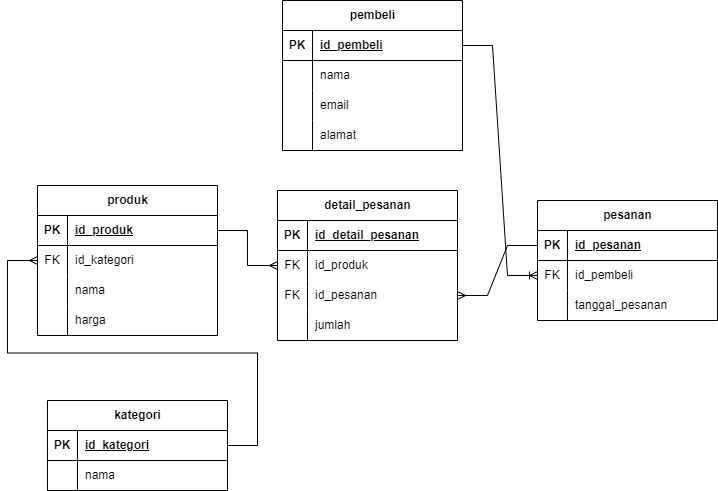

The diagram above was exported from draw.io. Its source (the exported page's mxGraphModel, read from the mxfile embedded in the PNG):
<mxGraphModel dx="880" dy="434" grid="1" gridSize="10" guides="1" tooltips="1" connect="1" arrows="1" fold="1" page="1" pageScale="1" pageWidth="1169" pageHeight="827" math="0" shadow="0">
  <root>
    <mxCell id="WIyWlLk6GJQsqaUBKTNV-0" />
    <mxCell id="WIyWlLk6GJQsqaUBKTNV-1" parent="WIyWlLk6GJQsqaUBKTNV-0" />
    <mxCell id="7jVSdH_zGd0G3eULDVWy-0" value="pembeli" style="shape=table;startSize=30;container=1;collapsible=1;childLayout=tableLayout;fixedRows=1;rowLines=0;fontStyle=1;align=center;resizeLast=1;html=1;" parent="WIyWlLk6GJQsqaUBKTNV-1" vertex="1">
      <mxGeometry x="405" y="170" width="180" height="150" as="geometry" />
    </mxCell>
    <mxCell id="7jVSdH_zGd0G3eULDVWy-1" value="" style="shape=tableRow;horizontal=0;startSize=0;swimlaneHead=0;swimlaneBody=0;fillColor=none;collapsible=0;dropTarget=0;points=[[0,0.5],[1,0.5]];portConstraint=eastwest;top=0;left=0;right=0;bottom=1;" parent="7jVSdH_zGd0G3eULDVWy-0" vertex="1">
      <mxGeometry y="30" width="180" height="30" as="geometry" />
    </mxCell>
    <mxCell id="7jVSdH_zGd0G3eULDVWy-2" value="PK" style="shape=partialRectangle;connectable=0;fillColor=none;top=0;left=0;bottom=0;right=0;fontStyle=1;overflow=hidden;whiteSpace=wrap;html=1;" parent="7jVSdH_zGd0G3eULDVWy-1" vertex="1">
      <mxGeometry width="30" height="30" as="geometry">
        <mxRectangle width="30" height="30" as="alternateBounds" />
      </mxGeometry>
    </mxCell>
    <mxCell id="7jVSdH_zGd0G3eULDVWy-3" value="id_pembeli" style="shape=partialRectangle;connectable=0;fillColor=none;top=0;left=0;bottom=0;right=0;align=left;spacingLeft=6;fontStyle=5;overflow=hidden;whiteSpace=wrap;html=1;" parent="7jVSdH_zGd0G3eULDVWy-1" vertex="1">
      <mxGeometry x="30" width="150" height="30" as="geometry">
        <mxRectangle width="150" height="30" as="alternateBounds" />
      </mxGeometry>
    </mxCell>
    <mxCell id="7jVSdH_zGd0G3eULDVWy-4" value="" style="shape=tableRow;horizontal=0;startSize=0;swimlaneHead=0;swimlaneBody=0;fillColor=none;collapsible=0;dropTarget=0;points=[[0,0.5],[1,0.5]];portConstraint=eastwest;top=0;left=0;right=0;bottom=0;" parent="7jVSdH_zGd0G3eULDVWy-0" vertex="1">
      <mxGeometry y="60" width="180" height="30" as="geometry" />
    </mxCell>
    <mxCell id="7jVSdH_zGd0G3eULDVWy-5" value="" style="shape=partialRectangle;connectable=0;fillColor=none;top=0;left=0;bottom=0;right=0;editable=1;overflow=hidden;whiteSpace=wrap;html=1;" parent="7jVSdH_zGd0G3eULDVWy-4" vertex="1">
      <mxGeometry width="30" height="30" as="geometry">
        <mxRectangle width="30" height="30" as="alternateBounds" />
      </mxGeometry>
    </mxCell>
    <mxCell id="7jVSdH_zGd0G3eULDVWy-6" value="nama" style="shape=partialRectangle;connectable=0;fillColor=none;top=0;left=0;bottom=0;right=0;align=left;spacingLeft=6;overflow=hidden;whiteSpace=wrap;html=1;" parent="7jVSdH_zGd0G3eULDVWy-4" vertex="1">
      <mxGeometry x="30" width="150" height="30" as="geometry">
        <mxRectangle width="150" height="30" as="alternateBounds" />
      </mxGeometry>
    </mxCell>
    <mxCell id="7jVSdH_zGd0G3eULDVWy-7" value="" style="shape=tableRow;horizontal=0;startSize=0;swimlaneHead=0;swimlaneBody=0;fillColor=none;collapsible=0;dropTarget=0;points=[[0,0.5],[1,0.5]];portConstraint=eastwest;top=0;left=0;right=0;bottom=0;" parent="7jVSdH_zGd0G3eULDVWy-0" vertex="1">
      <mxGeometry y="90" width="180" height="30" as="geometry" />
    </mxCell>
    <mxCell id="7jVSdH_zGd0G3eULDVWy-8" value="" style="shape=partialRectangle;connectable=0;fillColor=none;top=0;left=0;bottom=0;right=0;editable=1;overflow=hidden;whiteSpace=wrap;html=1;" parent="7jVSdH_zGd0G3eULDVWy-7" vertex="1">
      <mxGeometry width="30" height="30" as="geometry">
        <mxRectangle width="30" height="30" as="alternateBounds" />
      </mxGeometry>
    </mxCell>
    <mxCell id="7jVSdH_zGd0G3eULDVWy-9" value="email" style="shape=partialRectangle;connectable=0;fillColor=none;top=0;left=0;bottom=0;right=0;align=left;spacingLeft=6;overflow=hidden;whiteSpace=wrap;html=1;" parent="7jVSdH_zGd0G3eULDVWy-7" vertex="1">
      <mxGeometry x="30" width="150" height="30" as="geometry">
        <mxRectangle width="150" height="30" as="alternateBounds" />
      </mxGeometry>
    </mxCell>
    <mxCell id="7jVSdH_zGd0G3eULDVWy-10" value="" style="shape=tableRow;horizontal=0;startSize=0;swimlaneHead=0;swimlaneBody=0;fillColor=none;collapsible=0;dropTarget=0;points=[[0,0.5],[1,0.5]];portConstraint=eastwest;top=0;left=0;right=0;bottom=0;" parent="7jVSdH_zGd0G3eULDVWy-0" vertex="1">
      <mxGeometry y="120" width="180" height="30" as="geometry" />
    </mxCell>
    <mxCell id="7jVSdH_zGd0G3eULDVWy-11" value="" style="shape=partialRectangle;connectable=0;fillColor=none;top=0;left=0;bottom=0;right=0;editable=1;overflow=hidden;whiteSpace=wrap;html=1;" parent="7jVSdH_zGd0G3eULDVWy-10" vertex="1">
      <mxGeometry width="30" height="30" as="geometry">
        <mxRectangle width="30" height="30" as="alternateBounds" />
      </mxGeometry>
    </mxCell>
    <mxCell id="7jVSdH_zGd0G3eULDVWy-12" value="alamat" style="shape=partialRectangle;connectable=0;fillColor=none;top=0;left=0;bottom=0;right=0;align=left;spacingLeft=6;overflow=hidden;whiteSpace=wrap;html=1;" parent="7jVSdH_zGd0G3eULDVWy-10" vertex="1">
      <mxGeometry x="30" width="150" height="30" as="geometry">
        <mxRectangle width="150" height="30" as="alternateBounds" />
      </mxGeometry>
    </mxCell>
    <mxCell id="7jVSdH_zGd0G3eULDVWy-13" value="produk" style="shape=table;startSize=30;container=1;collapsible=1;childLayout=tableLayout;fixedRows=1;rowLines=0;fontStyle=1;align=center;resizeLast=1;html=1;" parent="WIyWlLk6GJQsqaUBKTNV-1" vertex="1">
      <mxGeometry x="160" y="355" width="180" height="150" as="geometry" />
    </mxCell>
    <mxCell id="7jVSdH_zGd0G3eULDVWy-14" value="" style="shape=tableRow;horizontal=0;startSize=0;swimlaneHead=0;swimlaneBody=0;fillColor=none;collapsible=0;dropTarget=0;points=[[0,0.5],[1,0.5]];portConstraint=eastwest;top=0;left=0;right=0;bottom=1;" parent="7jVSdH_zGd0G3eULDVWy-13" vertex="1">
      <mxGeometry y="30" width="180" height="30" as="geometry" />
    </mxCell>
    <mxCell id="7jVSdH_zGd0G3eULDVWy-15" value="PK" style="shape=partialRectangle;connectable=0;fillColor=none;top=0;left=0;bottom=0;right=0;fontStyle=1;overflow=hidden;whiteSpace=wrap;html=1;" parent="7jVSdH_zGd0G3eULDVWy-14" vertex="1">
      <mxGeometry width="30" height="30" as="geometry">
        <mxRectangle width="30" height="30" as="alternateBounds" />
      </mxGeometry>
    </mxCell>
    <mxCell id="7jVSdH_zGd0G3eULDVWy-16" value="id_produk" style="shape=partialRectangle;connectable=0;fillColor=none;top=0;left=0;bottom=0;right=0;align=left;spacingLeft=6;fontStyle=5;overflow=hidden;whiteSpace=wrap;html=1;" parent="7jVSdH_zGd0G3eULDVWy-14" vertex="1">
      <mxGeometry x="30" width="150" height="30" as="geometry">
        <mxRectangle width="150" height="30" as="alternateBounds" />
      </mxGeometry>
    </mxCell>
    <mxCell id="7jVSdH_zGd0G3eULDVWy-17" value="" style="shape=tableRow;horizontal=0;startSize=0;swimlaneHead=0;swimlaneBody=0;fillColor=none;collapsible=0;dropTarget=0;points=[[0,0.5],[1,0.5]];portConstraint=eastwest;top=0;left=0;right=0;bottom=0;" parent="7jVSdH_zGd0G3eULDVWy-13" vertex="1">
      <mxGeometry y="60" width="180" height="30" as="geometry" />
    </mxCell>
    <mxCell id="7jVSdH_zGd0G3eULDVWy-18" value="FK" style="shape=partialRectangle;connectable=0;fillColor=none;top=0;left=0;bottom=0;right=0;editable=1;overflow=hidden;whiteSpace=wrap;html=1;" parent="7jVSdH_zGd0G3eULDVWy-17" vertex="1">
      <mxGeometry width="30" height="30" as="geometry">
        <mxRectangle width="30" height="30" as="alternateBounds" />
      </mxGeometry>
    </mxCell>
    <mxCell id="7jVSdH_zGd0G3eULDVWy-19" value="id_kategori" style="shape=partialRectangle;connectable=0;fillColor=none;top=0;left=0;bottom=0;right=0;align=left;spacingLeft=6;overflow=hidden;whiteSpace=wrap;html=1;" parent="7jVSdH_zGd0G3eULDVWy-17" vertex="1">
      <mxGeometry x="30" width="150" height="30" as="geometry">
        <mxRectangle width="150" height="30" as="alternateBounds" />
      </mxGeometry>
    </mxCell>
    <mxCell id="7jVSdH_zGd0G3eULDVWy-20" value="" style="shape=tableRow;horizontal=0;startSize=0;swimlaneHead=0;swimlaneBody=0;fillColor=none;collapsible=0;dropTarget=0;points=[[0,0.5],[1,0.5]];portConstraint=eastwest;top=0;left=0;right=0;bottom=0;" parent="7jVSdH_zGd0G3eULDVWy-13" vertex="1">
      <mxGeometry y="90" width="180" height="30" as="geometry" />
    </mxCell>
    <mxCell id="7jVSdH_zGd0G3eULDVWy-21" value="" style="shape=partialRectangle;connectable=0;fillColor=none;top=0;left=0;bottom=0;right=0;editable=1;overflow=hidden;whiteSpace=wrap;html=1;" parent="7jVSdH_zGd0G3eULDVWy-20" vertex="1">
      <mxGeometry width="30" height="30" as="geometry">
        <mxRectangle width="30" height="30" as="alternateBounds" />
      </mxGeometry>
    </mxCell>
    <mxCell id="7jVSdH_zGd0G3eULDVWy-22" value="nama" style="shape=partialRectangle;connectable=0;fillColor=none;top=0;left=0;bottom=0;right=0;align=left;spacingLeft=6;overflow=hidden;whiteSpace=wrap;html=1;" parent="7jVSdH_zGd0G3eULDVWy-20" vertex="1">
      <mxGeometry x="30" width="150" height="30" as="geometry">
        <mxRectangle width="150" height="30" as="alternateBounds" />
      </mxGeometry>
    </mxCell>
    <mxCell id="7jVSdH_zGd0G3eULDVWy-23" value="" style="shape=tableRow;horizontal=0;startSize=0;swimlaneHead=0;swimlaneBody=0;fillColor=none;collapsible=0;dropTarget=0;points=[[0,0.5],[1,0.5]];portConstraint=eastwest;top=0;left=0;right=0;bottom=0;" parent="7jVSdH_zGd0G3eULDVWy-13" vertex="1">
      <mxGeometry y="120" width="180" height="30" as="geometry" />
    </mxCell>
    <mxCell id="7jVSdH_zGd0G3eULDVWy-24" value="" style="shape=partialRectangle;connectable=0;fillColor=none;top=0;left=0;bottom=0;right=0;editable=1;overflow=hidden;whiteSpace=wrap;html=1;" parent="7jVSdH_zGd0G3eULDVWy-23" vertex="1">
      <mxGeometry width="30" height="30" as="geometry">
        <mxRectangle width="30" height="30" as="alternateBounds" />
      </mxGeometry>
    </mxCell>
    <mxCell id="7jVSdH_zGd0G3eULDVWy-25" value="harga" style="shape=partialRectangle;connectable=0;fillColor=none;top=0;left=0;bottom=0;right=0;align=left;spacingLeft=6;overflow=hidden;whiteSpace=wrap;html=1;" parent="7jVSdH_zGd0G3eULDVWy-23" vertex="1">
      <mxGeometry x="30" width="150" height="30" as="geometry">
        <mxRectangle width="150" height="30" as="alternateBounds" />
      </mxGeometry>
    </mxCell>
    <mxCell id="7jVSdH_zGd0G3eULDVWy-26" value="kategori" style="shape=table;startSize=30;container=1;collapsible=1;childLayout=tableLayout;fixedRows=1;rowLines=0;fontStyle=1;align=center;resizeLast=1;html=1;" parent="WIyWlLk6GJQsqaUBKTNV-1" vertex="1">
      <mxGeometry x="170" y="570" width="180" height="90" as="geometry" />
    </mxCell>
    <mxCell id="7jVSdH_zGd0G3eULDVWy-27" value="" style="shape=tableRow;horizontal=0;startSize=0;swimlaneHead=0;swimlaneBody=0;fillColor=none;collapsible=0;dropTarget=0;points=[[0,0.5],[1,0.5]];portConstraint=eastwest;top=0;left=0;right=0;bottom=1;" parent="7jVSdH_zGd0G3eULDVWy-26" vertex="1">
      <mxGeometry y="30" width="180" height="30" as="geometry" />
    </mxCell>
    <mxCell id="7jVSdH_zGd0G3eULDVWy-28" value="PK" style="shape=partialRectangle;connectable=0;fillColor=none;top=0;left=0;bottom=0;right=0;fontStyle=1;overflow=hidden;whiteSpace=wrap;html=1;" parent="7jVSdH_zGd0G3eULDVWy-27" vertex="1">
      <mxGeometry width="30" height="30" as="geometry">
        <mxRectangle width="30" height="30" as="alternateBounds" />
      </mxGeometry>
    </mxCell>
    <mxCell id="7jVSdH_zGd0G3eULDVWy-29" value="id_kategori" style="shape=partialRectangle;connectable=0;fillColor=none;top=0;left=0;bottom=0;right=0;align=left;spacingLeft=6;fontStyle=5;overflow=hidden;whiteSpace=wrap;html=1;" parent="7jVSdH_zGd0G3eULDVWy-27" vertex="1">
      <mxGeometry x="30" width="150" height="30" as="geometry">
        <mxRectangle width="150" height="30" as="alternateBounds" />
      </mxGeometry>
    </mxCell>
    <mxCell id="7jVSdH_zGd0G3eULDVWy-30" value="" style="shape=tableRow;horizontal=0;startSize=0;swimlaneHead=0;swimlaneBody=0;fillColor=none;collapsible=0;dropTarget=0;points=[[0,0.5],[1,0.5]];portConstraint=eastwest;top=0;left=0;right=0;bottom=0;" parent="7jVSdH_zGd0G3eULDVWy-26" vertex="1">
      <mxGeometry y="60" width="180" height="30" as="geometry" />
    </mxCell>
    <mxCell id="7jVSdH_zGd0G3eULDVWy-31" value="" style="shape=partialRectangle;connectable=0;fillColor=none;top=0;left=0;bottom=0;right=0;editable=1;overflow=hidden;whiteSpace=wrap;html=1;" parent="7jVSdH_zGd0G3eULDVWy-30" vertex="1">
      <mxGeometry width="30" height="30" as="geometry">
        <mxRectangle width="30" height="30" as="alternateBounds" />
      </mxGeometry>
    </mxCell>
    <mxCell id="7jVSdH_zGd0G3eULDVWy-32" value="nama" style="shape=partialRectangle;connectable=0;fillColor=none;top=0;left=0;bottom=0;right=0;align=left;spacingLeft=6;overflow=hidden;whiteSpace=wrap;html=1;" parent="7jVSdH_zGd0G3eULDVWy-30" vertex="1">
      <mxGeometry x="30" width="150" height="30" as="geometry">
        <mxRectangle width="150" height="30" as="alternateBounds" />
      </mxGeometry>
    </mxCell>
    <mxCell id="7jVSdH_zGd0G3eULDVWy-39" value="pesanan" style="shape=table;startSize=30;container=1;collapsible=1;childLayout=tableLayout;fixedRows=1;rowLines=0;fontStyle=1;align=center;resizeLast=1;html=1;" parent="WIyWlLk6GJQsqaUBKTNV-1" vertex="1">
      <mxGeometry x="660" y="370" width="180" height="120" as="geometry" />
    </mxCell>
    <mxCell id="7jVSdH_zGd0G3eULDVWy-40" value="" style="shape=tableRow;horizontal=0;startSize=0;swimlaneHead=0;swimlaneBody=0;fillColor=none;collapsible=0;dropTarget=0;points=[[0,0.5],[1,0.5]];portConstraint=eastwest;top=0;left=0;right=0;bottom=1;" parent="7jVSdH_zGd0G3eULDVWy-39" vertex="1">
      <mxGeometry y="30" width="180" height="30" as="geometry" />
    </mxCell>
    <mxCell id="7jVSdH_zGd0G3eULDVWy-41" value="PK" style="shape=partialRectangle;connectable=0;fillColor=none;top=0;left=0;bottom=0;right=0;fontStyle=1;overflow=hidden;whiteSpace=wrap;html=1;" parent="7jVSdH_zGd0G3eULDVWy-40" vertex="1">
      <mxGeometry width="30" height="30" as="geometry">
        <mxRectangle width="30" height="30" as="alternateBounds" />
      </mxGeometry>
    </mxCell>
    <mxCell id="7jVSdH_zGd0G3eULDVWy-42" value="id_pesanan" style="shape=partialRectangle;connectable=0;fillColor=none;top=0;left=0;bottom=0;right=0;align=left;spacingLeft=6;fontStyle=5;overflow=hidden;whiteSpace=wrap;html=1;" parent="7jVSdH_zGd0G3eULDVWy-40" vertex="1">
      <mxGeometry x="30" width="150" height="30" as="geometry">
        <mxRectangle width="150" height="30" as="alternateBounds" />
      </mxGeometry>
    </mxCell>
    <mxCell id="7jVSdH_zGd0G3eULDVWy-43" value="" style="shape=tableRow;horizontal=0;startSize=0;swimlaneHead=0;swimlaneBody=0;fillColor=none;collapsible=0;dropTarget=0;points=[[0,0.5],[1,0.5]];portConstraint=eastwest;top=0;left=0;right=0;bottom=0;" parent="7jVSdH_zGd0G3eULDVWy-39" vertex="1">
      <mxGeometry y="60" width="180" height="30" as="geometry" />
    </mxCell>
    <mxCell id="7jVSdH_zGd0G3eULDVWy-44" value="FK" style="shape=partialRectangle;connectable=0;fillColor=none;top=0;left=0;bottom=0;right=0;editable=1;overflow=hidden;whiteSpace=wrap;html=1;" parent="7jVSdH_zGd0G3eULDVWy-43" vertex="1">
      <mxGeometry width="30" height="30" as="geometry">
        <mxRectangle width="30" height="30" as="alternateBounds" />
      </mxGeometry>
    </mxCell>
    <mxCell id="7jVSdH_zGd0G3eULDVWy-45" value="id_pembeli" style="shape=partialRectangle;connectable=0;fillColor=none;top=0;left=0;bottom=0;right=0;align=left;spacingLeft=6;overflow=hidden;whiteSpace=wrap;html=1;" parent="7jVSdH_zGd0G3eULDVWy-43" vertex="1">
      <mxGeometry x="30" width="150" height="30" as="geometry">
        <mxRectangle width="150" height="30" as="alternateBounds" />
      </mxGeometry>
    </mxCell>
    <mxCell id="7jVSdH_zGd0G3eULDVWy-46" value="" style="shape=tableRow;horizontal=0;startSize=0;swimlaneHead=0;swimlaneBody=0;fillColor=none;collapsible=0;dropTarget=0;points=[[0,0.5],[1,0.5]];portConstraint=eastwest;top=0;left=0;right=0;bottom=0;" parent="7jVSdH_zGd0G3eULDVWy-39" vertex="1">
      <mxGeometry y="90" width="180" height="30" as="geometry" />
    </mxCell>
    <mxCell id="7jVSdH_zGd0G3eULDVWy-47" value="" style="shape=partialRectangle;connectable=0;fillColor=none;top=0;left=0;bottom=0;right=0;editable=1;overflow=hidden;whiteSpace=wrap;html=1;" parent="7jVSdH_zGd0G3eULDVWy-46" vertex="1">
      <mxGeometry width="30" height="30" as="geometry">
        <mxRectangle width="30" height="30" as="alternateBounds" />
      </mxGeometry>
    </mxCell>
    <mxCell id="7jVSdH_zGd0G3eULDVWy-48" value="tanggal_pesanan" style="shape=partialRectangle;connectable=0;fillColor=none;top=0;left=0;bottom=0;right=0;align=left;spacingLeft=6;overflow=hidden;whiteSpace=wrap;html=1;" parent="7jVSdH_zGd0G3eULDVWy-46" vertex="1">
      <mxGeometry x="30" width="150" height="30" as="geometry">
        <mxRectangle width="150" height="30" as="alternateBounds" />
      </mxGeometry>
    </mxCell>
    <mxCell id="7jVSdH_zGd0G3eULDVWy-55" value="detail_pesanan" style="shape=table;startSize=30;container=1;collapsible=1;childLayout=tableLayout;fixedRows=1;rowLines=0;fontStyle=1;align=center;resizeLast=1;html=1;" parent="WIyWlLk6GJQsqaUBKTNV-1" vertex="1">
      <mxGeometry x="400" y="360" width="180" height="150" as="geometry" />
    </mxCell>
    <mxCell id="7jVSdH_zGd0G3eULDVWy-56" value="" style="shape=tableRow;horizontal=0;startSize=0;swimlaneHead=0;swimlaneBody=0;fillColor=none;collapsible=0;dropTarget=0;points=[[0,0.5],[1,0.5]];portConstraint=eastwest;top=0;left=0;right=0;bottom=1;" parent="7jVSdH_zGd0G3eULDVWy-55" vertex="1">
      <mxGeometry y="30" width="180" height="30" as="geometry" />
    </mxCell>
    <mxCell id="7jVSdH_zGd0G3eULDVWy-57" value="PK" style="shape=partialRectangle;connectable=0;fillColor=none;top=0;left=0;bottom=0;right=0;fontStyle=1;overflow=hidden;whiteSpace=wrap;html=1;" parent="7jVSdH_zGd0G3eULDVWy-56" vertex="1">
      <mxGeometry width="30" height="30" as="geometry">
        <mxRectangle width="30" height="30" as="alternateBounds" />
      </mxGeometry>
    </mxCell>
    <mxCell id="7jVSdH_zGd0G3eULDVWy-58" value="id_detail_pesanan" style="shape=partialRectangle;connectable=0;fillColor=none;top=0;left=0;bottom=0;right=0;align=left;spacingLeft=6;fontStyle=5;overflow=hidden;whiteSpace=wrap;html=1;" parent="7jVSdH_zGd0G3eULDVWy-56" vertex="1">
      <mxGeometry x="30" width="150" height="30" as="geometry">
        <mxRectangle width="150" height="30" as="alternateBounds" />
      </mxGeometry>
    </mxCell>
    <mxCell id="7jVSdH_zGd0G3eULDVWy-59" value="" style="shape=tableRow;horizontal=0;startSize=0;swimlaneHead=0;swimlaneBody=0;fillColor=none;collapsible=0;dropTarget=0;points=[[0,0.5],[1,0.5]];portConstraint=eastwest;top=0;left=0;right=0;bottom=0;" parent="7jVSdH_zGd0G3eULDVWy-55" vertex="1">
      <mxGeometry y="60" width="180" height="30" as="geometry" />
    </mxCell>
    <mxCell id="7jVSdH_zGd0G3eULDVWy-60" value="FK" style="shape=partialRectangle;connectable=0;fillColor=none;top=0;left=0;bottom=0;right=0;editable=1;overflow=hidden;whiteSpace=wrap;html=1;" parent="7jVSdH_zGd0G3eULDVWy-59" vertex="1">
      <mxGeometry width="30" height="30" as="geometry">
        <mxRectangle width="30" height="30" as="alternateBounds" />
      </mxGeometry>
    </mxCell>
    <mxCell id="7jVSdH_zGd0G3eULDVWy-61" value="id_produk" style="shape=partialRectangle;connectable=0;fillColor=none;top=0;left=0;bottom=0;right=0;align=left;spacingLeft=6;overflow=hidden;whiteSpace=wrap;html=1;" parent="7jVSdH_zGd0G3eULDVWy-59" vertex="1">
      <mxGeometry x="30" width="150" height="30" as="geometry">
        <mxRectangle width="150" height="30" as="alternateBounds" />
      </mxGeometry>
    </mxCell>
    <mxCell id="7jVSdH_zGd0G3eULDVWy-62" value="" style="shape=tableRow;horizontal=0;startSize=0;swimlaneHead=0;swimlaneBody=0;fillColor=none;collapsible=0;dropTarget=0;points=[[0,0.5],[1,0.5]];portConstraint=eastwest;top=0;left=0;right=0;bottom=0;" parent="7jVSdH_zGd0G3eULDVWy-55" vertex="1">
      <mxGeometry y="90" width="180" height="30" as="geometry" />
    </mxCell>
    <mxCell id="7jVSdH_zGd0G3eULDVWy-63" value="FK" style="shape=partialRectangle;connectable=0;fillColor=none;top=0;left=0;bottom=0;right=0;editable=1;overflow=hidden;whiteSpace=wrap;html=1;" parent="7jVSdH_zGd0G3eULDVWy-62" vertex="1">
      <mxGeometry width="30" height="30" as="geometry">
        <mxRectangle width="30" height="30" as="alternateBounds" />
      </mxGeometry>
    </mxCell>
    <mxCell id="7jVSdH_zGd0G3eULDVWy-64" value="id_pesanan" style="shape=partialRectangle;connectable=0;fillColor=none;top=0;left=0;bottom=0;right=0;align=left;spacingLeft=6;overflow=hidden;whiteSpace=wrap;html=1;" parent="7jVSdH_zGd0G3eULDVWy-62" vertex="1">
      <mxGeometry x="30" width="150" height="30" as="geometry">
        <mxRectangle width="150" height="30" as="alternateBounds" />
      </mxGeometry>
    </mxCell>
    <mxCell id="7jVSdH_zGd0G3eULDVWy-72" style="shape=tableRow;horizontal=0;startSize=0;swimlaneHead=0;swimlaneBody=0;fillColor=none;collapsible=0;dropTarget=0;points=[[0,0.5],[1,0.5]];portConstraint=eastwest;top=0;left=0;right=0;bottom=0;" parent="7jVSdH_zGd0G3eULDVWy-55" vertex="1">
      <mxGeometry y="120" width="180" height="30" as="geometry" />
    </mxCell>
    <mxCell id="7jVSdH_zGd0G3eULDVWy-73" style="shape=partialRectangle;connectable=0;fillColor=none;top=0;left=0;bottom=0;right=0;editable=1;overflow=hidden;whiteSpace=wrap;html=1;" parent="7jVSdH_zGd0G3eULDVWy-72" vertex="1">
      <mxGeometry width="30" height="30" as="geometry">
        <mxRectangle width="30" height="30" as="alternateBounds" />
      </mxGeometry>
    </mxCell>
    <mxCell id="7jVSdH_zGd0G3eULDVWy-74" value="jumlah" style="shape=partialRectangle;connectable=0;fillColor=none;top=0;left=0;bottom=0;right=0;align=left;spacingLeft=6;overflow=hidden;whiteSpace=wrap;html=1;" parent="7jVSdH_zGd0G3eULDVWy-72" vertex="1">
      <mxGeometry x="30" width="150" height="30" as="geometry">
        <mxRectangle width="150" height="30" as="alternateBounds" />
      </mxGeometry>
    </mxCell>
    <mxCell id="7jVSdH_zGd0G3eULDVWy-65" value="" style="edgeStyle=entityRelationEdgeStyle;fontSize=12;html=1;endArrow=ERoneToMany;rounded=0;exitX=1;exitY=0.5;exitDx=0;exitDy=0;entryX=0;entryY=0.5;entryDx=0;entryDy=0;" parent="WIyWlLk6GJQsqaUBKTNV-1" source="7jVSdH_zGd0G3eULDVWy-1" target="7jVSdH_zGd0G3eULDVWy-43" edge="1">
      <mxGeometry width="100" height="100" relative="1" as="geometry">
        <mxPoint x="580" y="150" as="sourcePoint" />
        <mxPoint x="970" y="429" as="targetPoint" />
        <Array as="points">
          <mxPoint x="630" y="310" />
        </Array>
      </mxGeometry>
    </mxCell>
    <mxCell id="7jVSdH_zGd0G3eULDVWy-77" value="" style="edgeStyle=entityRelationEdgeStyle;fontSize=12;html=1;endArrow=ERmany;rounded=0;entryX=0;entryY=0.5;entryDx=0;entryDy=0;" parent="WIyWlLk6GJQsqaUBKTNV-1" target="7jVSdH_zGd0G3eULDVWy-59" edge="1">
      <mxGeometry width="100" height="100" relative="1" as="geometry">
        <mxPoint x="340" y="400" as="sourcePoint" />
        <mxPoint x="410" y="300" as="targetPoint" />
      </mxGeometry>
    </mxCell>
    <mxCell id="7jVSdH_zGd0G3eULDVWy-78" value="" style="edgeStyle=entityRelationEdgeStyle;fontSize=12;html=1;endArrow=ERmany;rounded=0;entryX=1;entryY=0.5;entryDx=0;entryDy=0;" parent="WIyWlLk6GJQsqaUBKTNV-1" source="7jVSdH_zGd0G3eULDVWy-40" target="7jVSdH_zGd0G3eULDVWy-62" edge="1">
      <mxGeometry width="100" height="100" relative="1" as="geometry">
        <mxPoint x="710" y="414" as="sourcePoint" />
        <mxPoint x="620" y="449" as="targetPoint" />
      </mxGeometry>
    </mxCell>
    <mxCell id="7jVSdH_zGd0G3eULDVWy-80" value="" style="edgeStyle=entityRelationEdgeStyle;fontSize=12;html=1;endArrow=ERmany;rounded=0;entryX=1;entryY=0.5;entryDx=0;entryDy=0;exitX=1;exitY=0.5;exitDx=0;exitDy=0;" parent="WIyWlLk6GJQsqaUBKTNV-1" source="7jVSdH_zGd0G3eULDVWy-27" edge="1">
      <mxGeometry width="100" height="100" relative="1" as="geometry">
        <mxPoint x="340" y="635" as="sourcePoint" />
        <mxPoint x="160" y="430" as="targetPoint" />
        <Array as="points">
          <mxPoint x="120" y="620" />
          <mxPoint x="140" y="580" />
          <mxPoint x="250" y="570" />
          <mxPoint x="180" y="590" />
          <mxPoint x="230" y="570" />
          <mxPoint x="140" y="580" />
          <mxPoint x="240" y="540" />
          <mxPoint x="500" y="590" />
          <mxPoint x="100" y="490" />
          <mxPoint x="230" y="560" />
          <mxPoint x="220" y="560" />
          <mxPoint x="240" y="600" />
          <mxPoint x="340" y="570" />
          <mxPoint x="220" y="570" />
        </Array>
      </mxGeometry>
    </mxCell>
  </root>
</mxGraphModel>